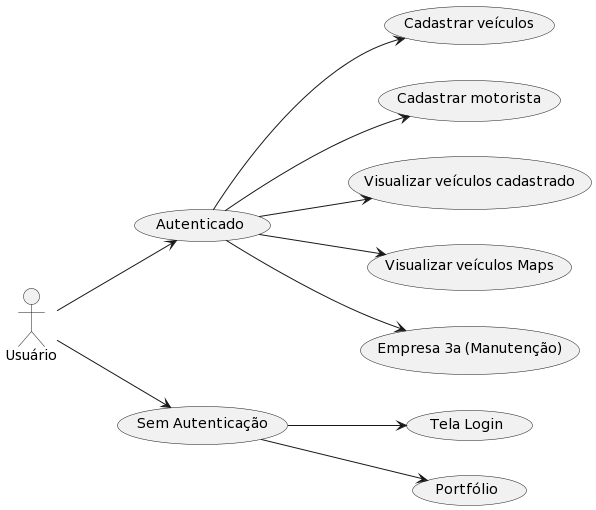

The diagram above was rendered by PlantUML. Its source (embedded in the PNG):
@startuml
left to right direction

actor "Usuário" as Usuario

usecase "Autenticado" as Autenticado
usecase "Sem Autenticação" as SemAutenticacao
Usuario --> Autenticado

usecase "Cadastrar veículos" as cadastroVeiculos
Autenticado--> cadastroVeiculos
usecase "Cadastrar motorista" as cadastroMotorista
Autenticado--> cadastroMotorista
usecase "Visualizar veículos cadastrado" as veiculosCadastrado
Autenticado--> veiculosCadastrado
usecase "Visualizar veículos Maps" as veiculosMaps
Autenticado --> veiculosMaps
usecase "Empresa 3a (Manutenção)" as manutencao
Autenticado--> manutencao

Usuario --> SemAutenticacao
usecase "Tela Login" as login
SemAutenticacao--> login
usecase "Portfólio" as portfolio
SemAutenticacao--> portfolio
@enduml